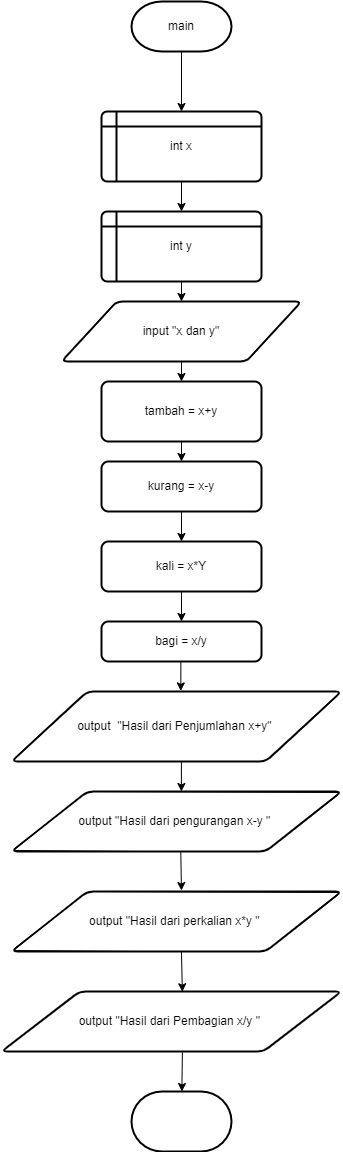

The diagram above was exported from draw.io. Its source (the exported page's mxGraphModel, read from the mxfile embedded in the PNG):
<mxGraphModel dx="1985" dy="1140" grid="1" gridSize="10" guides="1" tooltips="1" connect="1" arrows="1" fold="1" page="0" pageScale="1" pageWidth="850" pageHeight="1100" math="0" shadow="0">
  <root>
    <mxCell id="0" />
    <mxCell id="1" parent="0" />
    <mxCell id="u-ctsbGnHpjcjifVMFB8-1" value="main" style="strokeWidth=2;html=1;shape=mxgraph.flowchart.terminator;whiteSpace=wrap;" vertex="1" parent="1">
      <mxGeometry x="350" y="50" width="100" height="50" as="geometry" />
    </mxCell>
    <mxCell id="u-ctsbGnHpjcjifVMFB8-2" value="" style="endArrow=classic;html=1;rounded=0;exitX=0.5;exitY=1;exitDx=0;exitDy=0;exitPerimeter=0;" edge="1" parent="1" source="u-ctsbGnHpjcjifVMFB8-1" target="u-ctsbGnHpjcjifVMFB8-4">
      <mxGeometry width="50" height="50" relative="1" as="geometry">
        <mxPoint x="380" y="300" as="sourcePoint" />
        <mxPoint x="400" y="150" as="targetPoint" />
      </mxGeometry>
    </mxCell>
    <mxCell id="u-ctsbGnHpjcjifVMFB8-4" value="int x" style="shape=internalStorage;whiteSpace=wrap;html=1;dx=15;dy=15;rounded=1;arcSize=8;strokeWidth=2;" vertex="1" parent="1">
      <mxGeometry x="320" y="160" width="160" height="70" as="geometry" />
    </mxCell>
    <mxCell id="u-ctsbGnHpjcjifVMFB8-5" value="" style="endArrow=classic;html=1;rounded=0;exitX=0.5;exitY=1;exitDx=0;exitDy=0;" edge="1" parent="1" source="u-ctsbGnHpjcjifVMFB8-4" target="u-ctsbGnHpjcjifVMFB8-6">
      <mxGeometry width="50" height="50" relative="1" as="geometry">
        <mxPoint x="380" y="300" as="sourcePoint" />
        <mxPoint x="400" y="280" as="targetPoint" />
      </mxGeometry>
    </mxCell>
    <mxCell id="u-ctsbGnHpjcjifVMFB8-6" value="int y" style="shape=internalStorage;whiteSpace=wrap;html=1;dx=15;dy=15;rounded=1;arcSize=8;strokeWidth=2;" vertex="1" parent="1">
      <mxGeometry x="320" y="260" width="160" height="70" as="geometry" />
    </mxCell>
    <mxCell id="u-ctsbGnHpjcjifVMFB8-7" value="" style="endArrow=classic;html=1;rounded=0;exitX=0.5;exitY=1;exitDx=0;exitDy=0;" edge="1" parent="1" source="u-ctsbGnHpjcjifVMFB8-6" target="u-ctsbGnHpjcjifVMFB8-8">
      <mxGeometry width="50" height="50" relative="1" as="geometry">
        <mxPoint x="380" y="300" as="sourcePoint" />
        <mxPoint x="400" y="380" as="targetPoint" />
      </mxGeometry>
    </mxCell>
    <mxCell id="u-ctsbGnHpjcjifVMFB8-8" value="input &quot;x dan y&quot;" style="shape=parallelogram;html=1;strokeWidth=2;perimeter=parallelogramPerimeter;whiteSpace=wrap;rounded=1;arcSize=12;size=0.23;" vertex="1" parent="1">
      <mxGeometry x="280" y="350" width="240" height="60" as="geometry" />
    </mxCell>
    <mxCell id="u-ctsbGnHpjcjifVMFB8-9" value="" style="endArrow=classic;html=1;rounded=0;exitX=0.5;exitY=1;exitDx=0;exitDy=0;" edge="1" parent="1" source="u-ctsbGnHpjcjifVMFB8-8" target="u-ctsbGnHpjcjifVMFB8-10">
      <mxGeometry width="50" height="50" relative="1" as="geometry">
        <mxPoint x="340" y="540" as="sourcePoint" />
        <mxPoint x="400" y="480" as="targetPoint" />
      </mxGeometry>
    </mxCell>
    <mxCell id="u-ctsbGnHpjcjifVMFB8-10" value="tambah = x+y" style="rounded=1;whiteSpace=wrap;html=1;absoluteArcSize=1;arcSize=14;strokeWidth=2;" vertex="1" parent="1">
      <mxGeometry x="320" y="430" width="160" height="60" as="geometry" />
    </mxCell>
    <mxCell id="u-ctsbGnHpjcjifVMFB8-11" value="" style="endArrow=classic;html=1;rounded=0;exitX=0.5;exitY=1;exitDx=0;exitDy=0;" edge="1" parent="1" source="u-ctsbGnHpjcjifVMFB8-10" target="u-ctsbGnHpjcjifVMFB8-12">
      <mxGeometry width="50" height="50" relative="1" as="geometry">
        <mxPoint x="340" y="560" as="sourcePoint" />
        <mxPoint x="400" y="520" as="targetPoint" />
      </mxGeometry>
    </mxCell>
    <mxCell id="u-ctsbGnHpjcjifVMFB8-12" value="kurang = x-y" style="rounded=1;whiteSpace=wrap;html=1;absoluteArcSize=1;arcSize=14;strokeWidth=2;" vertex="1" parent="1">
      <mxGeometry x="320" y="510" width="160" height="50" as="geometry" />
    </mxCell>
    <mxCell id="u-ctsbGnHpjcjifVMFB8-13" value="" style="endArrow=classic;html=1;rounded=0;exitX=0.5;exitY=1;exitDx=0;exitDy=0;" edge="1" parent="1" source="u-ctsbGnHpjcjifVMFB8-12" target="u-ctsbGnHpjcjifVMFB8-14">
      <mxGeometry width="50" height="50" relative="1" as="geometry">
        <mxPoint x="340" y="560" as="sourcePoint" />
        <mxPoint x="400" y="600" as="targetPoint" />
      </mxGeometry>
    </mxCell>
    <mxCell id="u-ctsbGnHpjcjifVMFB8-14" value="kali = x*Y" style="rounded=1;whiteSpace=wrap;html=1;absoluteArcSize=1;arcSize=14;strokeWidth=2;" vertex="1" parent="1">
      <mxGeometry x="320" y="590" width="160" height="50" as="geometry" />
    </mxCell>
    <mxCell id="u-ctsbGnHpjcjifVMFB8-15" value="" style="endArrow=classic;html=1;rounded=0;exitX=0.5;exitY=1;exitDx=0;exitDy=0;" edge="1" parent="1" source="u-ctsbGnHpjcjifVMFB8-14" target="u-ctsbGnHpjcjifVMFB8-16">
      <mxGeometry width="50" height="50" relative="1" as="geometry">
        <mxPoint x="390" y="680" as="sourcePoint" />
        <mxPoint x="400" y="670" as="targetPoint" />
      </mxGeometry>
    </mxCell>
    <mxCell id="u-ctsbGnHpjcjifVMFB8-16" value="bagi = x/y" style="rounded=1;whiteSpace=wrap;html=1;absoluteArcSize=1;arcSize=14;strokeWidth=2;" vertex="1" parent="1">
      <mxGeometry x="320" y="670" width="160" height="40" as="geometry" />
    </mxCell>
    <mxCell id="u-ctsbGnHpjcjifVMFB8-17" value="" style="endArrow=classic;html=1;rounded=0;exitX=0.5;exitY=1;exitDx=0;exitDy=0;entryX=0.513;entryY=-0.008;entryDx=0;entryDy=0;entryPerimeter=0;" edge="1" parent="1" target="u-ctsbGnHpjcjifVMFB8-18">
      <mxGeometry width="50" height="50" relative="1" as="geometry">
        <mxPoint x="399.37" y="710" as="sourcePoint" />
        <mxPoint x="401" y="740" as="targetPoint" />
      </mxGeometry>
    </mxCell>
    <mxCell id="u-ctsbGnHpjcjifVMFB8-18" value="output&amp;nbsp;&amp;nbsp;&quot;Hasil dari Penjumlahan x+y&quot;&amp;nbsp;" style="shape=parallelogram;html=1;strokeWidth=2;perimeter=parallelogramPerimeter;whiteSpace=wrap;rounded=1;arcSize=12;size=0.23;" vertex="1" parent="1">
      <mxGeometry x="230" y="740" width="330" height="70" as="geometry" />
    </mxCell>
    <mxCell id="u-ctsbGnHpjcjifVMFB8-19" value="" style="endArrow=classic;html=1;rounded=0;exitX=0.5;exitY=1;exitDx=0;exitDy=0;" edge="1" parent="1">
      <mxGeometry width="50" height="50" relative="1" as="geometry">
        <mxPoint x="399.9" y="810.0000000000001" as="sourcePoint" />
        <mxPoint x="399.9" y="840.0000000000001" as="targetPoint" />
      </mxGeometry>
    </mxCell>
    <mxCell id="u-ctsbGnHpjcjifVMFB8-20" value="output&amp;nbsp;&quot;Hasil dari pengurangan x-y &quot;&amp;nbsp;" style="shape=parallelogram;html=1;strokeWidth=2;perimeter=parallelogramPerimeter;whiteSpace=wrap;rounded=1;arcSize=12;size=0.23;" vertex="1" parent="1">
      <mxGeometry x="230" y="840" width="330" height="60" as="geometry" />
    </mxCell>
    <mxCell id="u-ctsbGnHpjcjifVMFB8-21" value="" style="endArrow=classic;html=1;rounded=0;exitX=0.513;exitY=1.002;exitDx=0;exitDy=0;exitPerimeter=0;entryX=0.515;entryY=-0.016;entryDx=0;entryDy=0;entryPerimeter=0;" edge="1" parent="1" source="u-ctsbGnHpjcjifVMFB8-20" target="u-ctsbGnHpjcjifVMFB8-22">
      <mxGeometry width="50" height="50" relative="1" as="geometry">
        <mxPoint x="300" y="850" as="sourcePoint" />
        <mxPoint x="400" y="940" as="targetPoint" />
      </mxGeometry>
    </mxCell>
    <mxCell id="u-ctsbGnHpjcjifVMFB8-22" value="output&amp;nbsp;&quot;Hasil dari perkalian x*y &quot;&amp;nbsp;" style="shape=parallelogram;html=1;strokeWidth=2;perimeter=parallelogramPerimeter;whiteSpace=wrap;rounded=1;arcSize=12;size=0.23;" vertex="1" parent="1">
      <mxGeometry x="230" y="940" width="330" height="60" as="geometry" />
    </mxCell>
    <mxCell id="u-ctsbGnHpjcjifVMFB8-23" value="" style="endArrow=classic;html=1;rounded=0;exitX=0.515;exitY=1;exitDx=0;exitDy=0;exitPerimeter=0;entryX=0.532;entryY=0.004;entryDx=0;entryDy=0;entryPerimeter=0;" edge="1" parent="1" source="u-ctsbGnHpjcjifVMFB8-22" target="u-ctsbGnHpjcjifVMFB8-24">
      <mxGeometry width="50" height="50" relative="1" as="geometry">
        <mxPoint x="400" y="1050" as="sourcePoint" />
        <mxPoint x="400" y="1050" as="targetPoint" />
      </mxGeometry>
    </mxCell>
    <mxCell id="u-ctsbGnHpjcjifVMFB8-24" value="output&amp;nbsp;&quot;Hasil dari Pembagian x/y &quot;&amp;nbsp;" style="shape=parallelogram;html=1;strokeWidth=2;perimeter=parallelogramPerimeter;whiteSpace=wrap;rounded=1;arcSize=12;size=0.23;" vertex="1" parent="1">
      <mxGeometry x="220" y="1040" width="340" height="60" as="geometry" />
    </mxCell>
    <mxCell id="u-ctsbGnHpjcjifVMFB8-25" value="" style="endArrow=classic;html=1;rounded=0;exitX=0.532;exitY=1.014;exitDx=0;exitDy=0;exitPerimeter=0;" edge="1" parent="1" source="u-ctsbGnHpjcjifVMFB8-24" target="u-ctsbGnHpjcjifVMFB8-26">
      <mxGeometry width="50" height="50" relative="1" as="geometry">
        <mxPoint x="370" y="1030" as="sourcePoint" />
        <mxPoint x="401" y="1150" as="targetPoint" />
      </mxGeometry>
    </mxCell>
    <mxCell id="u-ctsbGnHpjcjifVMFB8-26" value="" style="strokeWidth=2;html=1;shape=mxgraph.flowchart.terminator;whiteSpace=wrap;" vertex="1" parent="1">
      <mxGeometry x="350" y="1140" width="100" height="60" as="geometry" />
    </mxCell>
  </root>
</mxGraphModel>